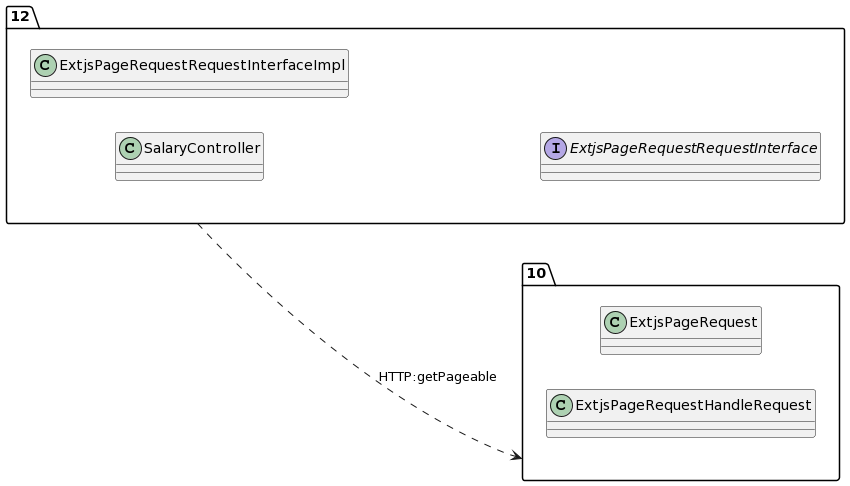

The diagram above was rendered by PlantUML. Its source (embedded in the PNG):
@startuml
allow_mixing
left to right direction
package "12"{
class SalaryController
class ExtjsPageRequestRequestInterfaceImpl
interface ExtjsPageRequestRequestInterface

}
package "10"{
class ExtjsPageRequest
class ExtjsPageRequestHandleRequest

}
"12" ..> "10":HTTP:getPageable
@enduml